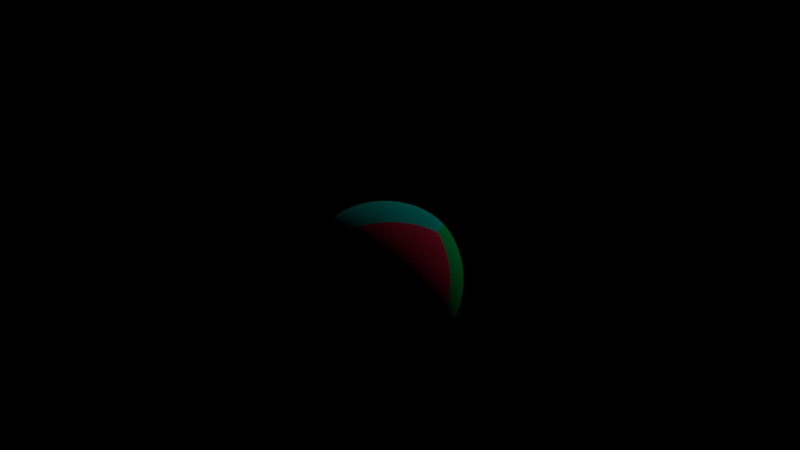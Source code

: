 # Source: Holografia.blend  (saved by Blender 2.78.0; exported with 4.5.12 LTS)
import bpy
from mathutils import Matrix  # noqa: F401  (used for matrix-valued properties, if any)

bpy.ops.wm.read_factory_settings(use_empty=True)
scene = bpy.context.scene
scene.name = 'Scene'

# ---- collections
col_collection_1 = bpy.data.collections.new('Collection 1'); scene.collection.children.link(col_collection_1)

# ---- materials (node trees are filled in below, after node groups)
mat_luz = bpy.data.materials.new('luz')
mat_luz.alpha_threshold = 0.0
mat_luz.roughness = 0.5
mat_cinza = bpy.data.materials.new('cinza')
mat_cinza.alpha_threshold = 0.0
mat_cinza.roughness = 0.5
mat_material_001 = bpy.data.materials.new('Material.001')
mat_material_001.alpha_threshold = 0.0
mat_material_001.roughness = 0.5
mat_rosa = bpy.data.materials.new('rosa')
mat_rosa.alpha_threshold = 0.0
mat_rosa.roughness = 0.5
mat_rosa.line_color = (0.0, 0.0, 0.0, 1.0)
mat_verde = bpy.data.materials.new('verde')
mat_verde.alpha_threshold = 0.0
mat_verde.roughness = 0.5
mat_azul = bpy.data.materials.new('azul')
mat_azul.alpha_threshold = 0.0
mat_azul.roughness = 0.5
mat_amarelo = bpy.data.materials.new('amarelo')
mat_amarelo.alpha_threshold = 0.0
mat_amarelo.roughness = 0.5
mat_material = bpy.data.materials.new('Material')
mat_material.alpha_threshold = 0.0
mat_material.roughness = 0.5
mat_material_002 = bpy.data.materials.new('Material.002')
mat_material_002.alpha_threshold = 0.0
mat_material_002.roughness = 0.5

# ---- material node trees
mat_luz.use_nodes = True; mat_luz.node_tree.nodes.clear()
_N = mat_luz.node_tree.nodes; _L = mat_luz.node_tree.links
n0 = _N.new('ShaderNodeOutputMaterial'); n0.name = 'Material Output'; n0.location = (300, 300)
n1 = _N.new('ShaderNodeEmission'); n1.name = 'Emission'; n1.location = (10, 300)
n1.inputs[0].default_value = (0.8, 0.8, 0.8, 1.0)
n1.inputs[1].default_value = 2.3
_L.new(n1.outputs[0], n0.inputs[0])
n0.is_active_output = True
mat_cinza.use_nodes = True; mat_cinza.node_tree.nodes.clear()
_N = mat_cinza.node_tree.nodes; _L = mat_cinza.node_tree.links
n0 = _N.new('ShaderNodeOutputMaterial'); n0.name = 'Material Output'; n0.location = (300, 300)
n1 = _N.new('ShaderNodeBsdfDiffuse'); n1.name = 'Diffuse BSDF'; n1.location = (10, 300)
n1.inputs[0].default_value = (0.05222, 0.05222, 0.05222, 1.0)
_L.new(n1.outputs[0], n0.inputs[0])
n0.is_active_output = True
mat_material_001.use_nodes = True; mat_material_001.node_tree.nodes.clear()
_N = mat_material_001.node_tree.nodes; _L = mat_material_001.node_tree.links
n0 = _N.new('ShaderNodeOutputMaterial'); n0.name = 'Material Output'; n0.location = (300, 300)
n1 = _N.new('ShaderNodeBsdfDiffuse'); n1.name = 'Diffuse BSDF'; n1.location = (10, 300)
n1.inputs[0].default_value = (0.0, 0.0, 0.0, 1.0)
_L.new(n1.outputs[0], n0.inputs[0])
n0.is_active_output = True
mat_rosa.use_nodes = True; mat_rosa.node_tree.nodes.clear()
_N = mat_rosa.node_tree.nodes; _L = mat_rosa.node_tree.links
n0 = _N.new('ShaderNodeOutputMaterial'); n0.name = 'Material Output'; n0.location = (300, 300)
n1 = _N.new('ShaderNodeBsdfDiffuse'); n1.name = 'Diffuse BSDF'; n1.location = (10, 300)
n1.inputs[0].default_value = (1.0, 0.0364, 0.1091, 1.0)
_L.new(n1.outputs[0], n0.inputs[0])
n0.is_active_output = True
mat_verde.use_nodes = True; mat_verde.node_tree.nodes.clear()
_N = mat_verde.node_tree.nodes; _L = mat_verde.node_tree.links
n0 = _N.new('ShaderNodeOutputMaterial'); n0.name = 'Material Output'; n0.location = (300, 300)
n1 = _N.new('ShaderNodeBsdfDiffuse'); n1.name = 'Diffuse BSDF'; n1.location = (10, 300)
n1.inputs[0].default_value = (0.0, 0.8, 0.1517, 1.0)
_L.new(n1.outputs[0], n0.inputs[0])
n0.is_active_output = True
mat_azul.use_nodes = True; mat_azul.node_tree.nodes.clear()
_N = mat_azul.node_tree.nodes; _L = mat_azul.node_tree.links
n0 = _N.new('ShaderNodeOutputMaterial'); n0.name = 'Material Output'; n0.location = (300, 300)
n1 = _N.new('ShaderNodeBsdfDiffuse'); n1.name = 'Diffuse BSDF'; n1.location = (10, 300)
n1.inputs[0].default_value = (0.0, 0.1883, 0.8, 1.0)
_L.new(n1.outputs[0], n0.inputs[0])
n0.is_active_output = True
mat_amarelo.use_nodes = True; mat_amarelo.node_tree.nodes.clear()
_N = mat_amarelo.node_tree.nodes; _L = mat_amarelo.node_tree.links
n0 = _N.new('ShaderNodeOutputMaterial'); n0.name = 'Material Output'; n0.location = (300, 300)
n1 = _N.new('ShaderNodeBsdfDiffuse'); n1.name = 'Diffuse BSDF'; n1.location = (10, 300)
n1.inputs[0].default_value = (0.9, 0.9, 0.0, 1.0)
_L.new(n1.outputs[0], n0.inputs[0])
n0.is_active_output = True
mat_material.use_nodes = True; mat_material.node_tree.nodes.clear()
_N = mat_material.node_tree.nodes; _L = mat_material.node_tree.links
n0 = _N.new('ShaderNodeOutputMaterial'); n0.name = 'Material Output'; n0.location = (300, 300)
n1 = _N.new('ShaderNodeBsdfDiffuse'); n1.name = 'Diffuse BSDF'; n1.location = (10, 300)
n1.inputs[0].default_value = (0.0, 0.8, 0.6953, 1.0)
_L.new(n1.outputs[0], n0.inputs[0])
n0.is_active_output = True
mat_material_002.use_nodes = True; mat_material_002.node_tree.nodes.clear()
_N = mat_material_002.node_tree.nodes; _L = mat_material_002.node_tree.links
n0 = _N.new('ShaderNodeOutputMaterial'); n0.name = 'Material Output'; n0.location = (300, 300)
n1 = _N.new('ShaderNodeBsdfDiffuse'); n1.name = 'Diffuse BSDF'; n1.location = (10, 300)
n1.inputs[0].default_value = (0.4165, 0.0, 0.8, 1.0)
_L.new(n1.outputs[0], n0.inputs[0])
n0.is_active_output = True

# ---- world
world_world = bpy.data.worlds.new('World'); scene.world = world_world
world_world.use_nodes = True; world_world.node_tree.nodes.clear()
_N = world_world.node_tree.nodes; _L = world_world.node_tree.links
n0 = _N.new('ShaderNodeOutputWorld'); n0.name = 'World Output'; n0.location = (300, 300)
n1 = _N.new('ShaderNodeBackground'); n1.name = 'Background'; n1.location = (10, 300)
n1.inputs[0].default_value = (0.0, 0.0, 0.0, 1.0)
_L.new(n1.outputs[0], n0.inputs[0])
n0.is_active_output = True
world_world.color = (0.05088, 0.05088, 0.05088)
world_world.use_sun_shadow = False
world_world.sun_shadow_jitter_overblur = 0.0
world_world.cycles.sampling_method = 'MANUAL'

# ---- cameras
cam_camera_004 = bpy.data.cameras.new('Camera.004')
cam_camera_004.clip_end = 100.0
cam_camera_004.lens = 35.0
cam_camera_004.sensor_width = 32.0
cam_camera_004.sensor_height = 18.0
cam_camera_004.ortho_scale = 7.314
cam_camera_004.dof.focus_distance = 0.0
cam_camera_003 = bpy.data.cameras.new('Camera.003')
cam_camera_003.clip_end = 100.0
cam_camera_003.lens = 35.0
cam_camera_003.sensor_width = 32.0
cam_camera_003.sensor_height = 18.0
cam_camera_003.ortho_scale = 7.314
cam_camera_003.dof.focus_distance = 0.0
cam_camera_002 = bpy.data.cameras.new('Camera.002')
cam_camera_002.clip_end = 100.0
cam_camera_002.lens = 35.0
cam_camera_002.sensor_width = 32.0
cam_camera_002.sensor_height = 18.0
cam_camera_002.ortho_scale = 7.314
cam_camera_002.dof.focus_distance = 0.0
cam_camera_001 = bpy.data.cameras.new('Camera.001')
cam_camera_001.clip_end = 100.0
cam_camera_001.lens = 35.0
cam_camera_001.sensor_width = 32.0
cam_camera_001.sensor_height = 18.0
cam_camera_001.ortho_scale = 7.314
cam_camera_001.dof.focus_distance = 0.0

# ---- lights
light_lamp = bpy.data.lights.new('Lamp', 'POINT')
light_lamp.transmission_factor = 0.0
light_lamp.cutoff_distance = 30.0
light_lamp.energy = 100.0
light_lamp.shadow_buffer_clip_start = 1.001
light_lamp.shadow_soft_size = 0.1
light_lamp.shadow_maximum_resolution = 0.006
light_lamp.use_absolute_resolution = True

# ---- meshes
me_cube_001 = bpy.data.meshes.new('Cube.001')
me_cube_001.from_pydata([(-2.564, -6.115, -0.9717), (-2.311, -5.622, 0.4452), (-4.83, -4.611, -1.089), (-4.576, -4.119, 0.3276), (-2.493, -6.011, -1.021), (-2.24, -5.518, 0.3964), (-4.758, -4.507, -1.138), (-4.505, -4.015, 0.2788), (1.232, 6.515, -0.9717), (1.087, 5.981, 0.4452), (3.761, 5.517, -1.089), (3.616, 4.983, 0.3276), (1.184, 6.399, -1.021), (1.039, 5.864, 0.3964), (3.713, 5.401, -1.138), (3.568, 4.867, 0.2788), (-6.454, 1.521, -0.9717), (-5.926, 1.352, 0.4452), (-5.344, 4.003, -1.089), (-4.817, 3.834, 0.3276), (-6.34, 1.468, -1.021), (-5.812, 1.299, 0.3964), (-5.23, 3.95, -1.138), (-4.703, 3.781, 0.2788), (6.236, -2.254, -0.9717), (5.731, -2.026, 0.4452), (4.848, -4.592, -1.089), (4.343, -4.364, 0.3276), (6.128, -2.188, -1.021), (5.624, -1.96, 0.3964), (4.741, -4.526, -1.138), (4.236, -4.298, 0.2788)], [], [(0, 1, 3, 2), (2, 3, 7, 6), (6, 7, 5, 4), (4, 5, 1, 0), (2, 6, 4, 0), (7, 3, 1, 5), (8, 9, 11, 10), (10, 11, 15, 14), (14, 15, 13, 12), (12, 13, 9, 8), (10, 14, 12, 8), (15, 11, 9, 13), (16, 17, 19, 18), (18, 19, 23, 22), (22, 23, 21, 20), (20, 21, 17, 16), (18, 22, 20, 16), (23, 19, 17, 21), (24, 25, 27, 26), (26, 27, 31, 30), (30, 31, 29, 28), (28, 29, 25, 24), (26, 30, 28, 24), (31, 27, 25, 29)])
me_cube_001.polygons.foreach_set('material_index', [1, 1, 0, 1, 1, 1, 1, 1, 0, 1, 1, 1, 1, 1, 0, 1, 1, 1, 1, 1, 0, 1, 1, 1])
me_cube_001.materials.append(mat_luz)
me_cube_001.materials.append(mat_cinza)
me_cube_001.use_remesh_preserve_volume = False
me_cube_001.use_remesh_preserve_attributes = False
me_cube_001.use_mirror_vertex_groups = False
me_cube_001.update()
me_plane_001 = bpy.data.meshes.new('Plane.001')
me_plane_001.from_pydata([(-1.0, -1.0, 0.0), (1.0, -1.0, 0.0), (-1.0, 1.0, 0.0), (1.0, 1.0, 0.0)], [], [(0, 1, 3, 2)])
me_plane_001.materials.append(mat_material_001)
me_plane_001.use_remesh_preserve_volume = False
me_plane_001.use_remesh_preserve_attributes = False
me_plane_001.use_mirror_vertex_groups = False
me_plane_001.update()
me_cube = bpy.data.meshes.new('Cube')
me_cube.from_pydata([(1.0, 1.0, -1.0), (1.0, -1.0, -1.0), (-1.0, -1.0, -1.0), (-1.0, 1.0, -1.0), (1.0, 1.0, 1.0), (1.0, -1.0, 1.0), (-1.0, -1.0, 1.0), (-1.0, 1.0, 1.0)], [], [(0, 1, 2, 3), (4, 7, 6, 5), (0, 4, 5, 1), (1, 5, 6, 2), (2, 6, 7, 3), (4, 0, 3, 7)])
me_cube.polygons.foreach_set('material_index', [5, 4, 1, 0, 3, 2])
me_cube.materials.append(mat_rosa)
me_cube.materials.append(mat_verde)
me_cube.materials.append(mat_azul)
me_cube.materials.append(mat_amarelo)
me_cube.materials.append(mat_material)
me_cube.materials.append(mat_material_002)
me_cube.use_remesh_preserve_volume = False
me_cube.use_remesh_preserve_attributes = False
me_cube.use_mirror_vertex_groups = False
me_cube.update()

# ---- objects
ob_cube = bpy.data.objects.new('Cube', me_cube_001)
ob_azul = bpy.data.objects.new('azul', cam_camera_004)
ob_amarelo = bpy.data.objects.new('amarelo', cam_camera_003)
ob_verde = bpy.data.objects.new('verde', cam_camera_002)
ob_vermelho = bpy.data.objects.new('vermelho', cam_camera_001)
ob_chao = bpy.data.objects.new('chao', me_plane_001)
ob_cubo = bpy.data.objects.new('cubo', me_cube)
ob_lamp = bpy.data.objects.new('Lamp', light_lamp)

# ---- transforms, parenting, visibility, modifiers, constraints
ob_cube.location = (0.0, 0.0, 7.983)
ob_cube.hide_render = True
ob_cube.lineart.crease_threshold = 0.0
ob_azul.location = (-1.47, 9.607, 2.639)
ob_azul.rotation_euler = (1.571, -0.0, 3.299)
ob_azul.scale = (1.563, 1.563, 1.563)
ob_azul.lock_rotations_4d = False
ob_azul.empty_display_type = 'ARROWS'
ob_azul.color = (0.0, 0.0, 0.0, 0.0)
ob_azul.display_type = 'WIRE'
ob_azul.lineart.crease_threshold = 0.0
ob_amarelo.location = (-9.462, 0.03893, 2.61)
ob_amarelo.rotation_euler = (1.571, 2.667e-07, 4.719)
ob_amarelo.scale = (1.563, 1.563, 1.563)
ob_amarelo.lock_rotations_4d = False
ob_amarelo.empty_display_type = 'ARROWS'
ob_amarelo.color = (0.0, 0.0, 0.0, 0.0)
ob_amarelo.display_type = 'WIRE'
ob_amarelo.lineart.crease_threshold = 0.0
ob_verde.location = (9.803, 0.09911, 2.639)
ob_verde.rotation_euler = (1.571, -0.0, 1.571)
ob_verde.scale = (1.563, 1.563, 1.563)
ob_verde.lock_rotations_4d = False
ob_verde.empty_display_type = 'ARROWS'
ob_verde.color = (0.0, 0.0, 0.0, 0.0)
ob_verde.display_type = 'WIRE'
ob_verde.lineart.crease_threshold = 0.0
ob_vermelho.location = (0.1665, -9.658, 2.639)
ob_vermelho.rotation_euler = (1.571, -0.0, 0.0)
ob_vermelho.scale = (1.563, 1.563, 1.563)
ob_vermelho.lock_rotations_4d = False
ob_vermelho.empty_display_type = 'ARROWS'
ob_vermelho.color = (0.0, 0.0, 0.0, 0.0)
ob_vermelho.display_type = 'WIRE'
ob_vermelho.lineart.crease_threshold = 0.0
ob_chao.location = (0.0, 0.0, 0.3273)
ob_chao.scale = (7.953, 7.953, 7.953)
ob_chao.lineart.crease_threshold = 0.0
ob_cubo.location = (0.0, 0.0, 2.046)
ob_cubo.rotation_euler = (0.0, 0.0, 0.1128)
ob_cubo.scale = (1.025, 1.025, 1.025)
ob_cubo.lock_rotations_4d = False
ob_cubo.empty_display_type = 'ARROWS'
ob_cubo.lineart.crease_threshold = 0.0
_m = ob_cubo.modifiers.new('Subsurf', 'SUBSURF')
_m.uv_smooth = 'PRESERVE_CORNERS'
_m.levels = 5
_m.render_levels = 5
_m.show_only_control_edges = False
ob_lamp.location = (4.076, 1.005, 6.862)
ob_lamp.rotation_euler = (0.6503, 0.05522, 1.866)
ob_lamp.lock_rotations_4d = False
ob_lamp.empty_display_type = 'ARROWS'
ob_lamp.color = (0.0, 0.0, 0.0, 0.0)
ob_lamp.lineart.crease_threshold = 0.0

# ---- collection membership
col_collection_1.objects.link(ob_cube)
col_collection_1.objects.link(ob_azul)
col_collection_1.objects.link(ob_amarelo)
col_collection_1.objects.link(ob_verde)
col_collection_1.objects.link(ob_vermelho)
col_collection_1.objects.link(ob_chao)
col_collection_1.objects.link(ob_cubo)
col_collection_1.objects.link(ob_lamp)

# ---- scene / render settings (as saved in the file)
scene.camera = ob_vermelho
scene.frame_start = 1; scene.frame_end = 51; scene.frame_set(5)
scene.render.engine = 'CYCLES'
scene.render.resolution_percentage = 50
scene.render.dither_intensity = 0.0
scene.cycles.use_denoising = False
scene.cycles.samples = 128
scene.cycles.sampling_pattern = 'TABULATED_SOBOL'
scene.cycles.light_sampling_threshold = 0.0
scene.cycles.use_adaptive_sampling = False
scene.cycles.use_light_tree = False
scene.cycles.blur_glossy = 0.0
scene.cycles.sample_clamp_indirect = 0.0
scene.view_settings.view_transform = 'Standard'
bpy.context.view_layer.update()
